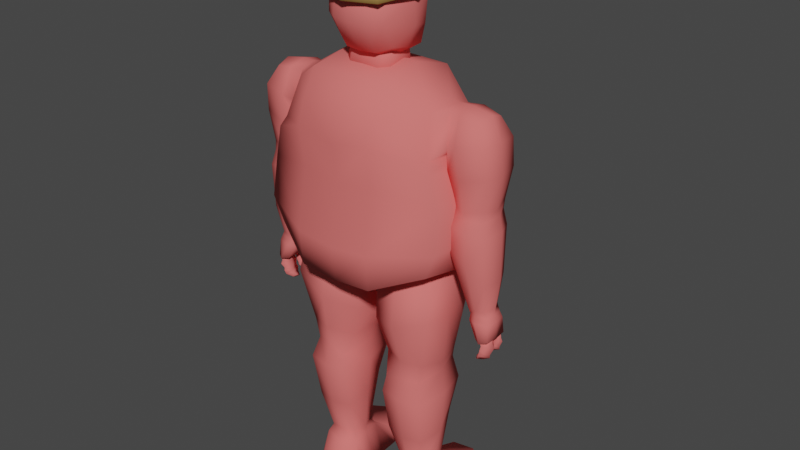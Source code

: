 # Source: Empress.blend  (saved by Blender 3.2.14; exported with 4.5.12 LTS)
import bpy
from mathutils import Matrix  # noqa: F401  (used for matrix-valued properties, if any)

bpy.ops.wm.read_factory_settings(use_empty=True)
scene = bpy.context.scene
scene.name = 'Scene'

# ---- collections
col_collection = bpy.data.collections.new('Collection'); scene.collection.children.link(col_collection)

# ---- materials (node trees are filled in below, after node groups)
mat_material_001 = bpy.data.materials.new('Material.001')
mat_material_001.use_transparent_shadow = False
mat_material_001.diffuse_color = (0.8, 0.1678, 0.1586, 1.0)
mat_material_002 = bpy.data.materials.new('Material.002')
mat_material_002.use_transparent_shadow = False
mat_material_003 = bpy.data.materials.new('Material.003')
mat_material_003.use_transparent_shadow = False
mat_material_003.diffuse_color = (0.3844, 0.2441, 0.07645, 1.0)
mat_material_004 = bpy.data.materials.new('Material.004')
mat_material_004.use_transparent_shadow = False
mat_material_004.diffuse_color = (0.4575, 0.3883, 0.3648, 1.0)

# ---- material node trees

# ---- world
world_world = bpy.data.worlds.new('World'); scene.world = world_world
world_world.use_nodes = True; world_world.node_tree.nodes.clear()
_N = world_world.node_tree.nodes; _L = world_world.node_tree.links
n0 = _N.new('ShaderNodeOutputWorld'); n0.name = 'World Output'; n0.location = (300, 300)
n1 = _N.new('ShaderNodeBackground'); n1.name = 'Background'; n1.location = (10, 300)
n1.inputs[0].default_value = (0.05088, 0.05088, 0.05088, 1.0)
_L.new(n1.outputs[0], n0.inputs[0])
n0.is_active_output = True
world_world.color = (0.05088, 0.05088, 0.05088)
world_world.use_sun_shadow = False
world_world.sun_shadow_jitter_overblur = 0.0

# ---- meshes
me_cube_001 = bpy.data.meshes.new('Cube.001')
me_cube_001.from_pydata([(-1.099, -0.5943, 3.646), (-0.9453, -0.3526, 5.502), (-1.099, 0.5602, 3.609), (-0.9453, 0.2927, 5.44), (-0.492, -0.5905, 5.783), (-0.5032, -0.8842, 3.398), (-0.5032, 0.8615, 3.32), (-0.492, 0.5307, 5.72), (0.0, 0.8615, 3.282), (0.0, 0.5307, 5.731), (0.0, -0.8842, 3.36), (0.0, -0.5905, 5.794), (-1.24, -0.6094, 3.973), (-1.107, 0.8316, 3.816), (-0.4891, 1.181, 3.832), (-0.5014, -0.9328, 3.856), (0.0, -0.9328, 3.807), (0.0, 1.181, 3.664), (-1.102, -0.5742, 4.902), (-1.102, 0.7397, 4.682), (-0.4967, 1.034, 4.866), (-0.4967, -0.8654, 5.157), (0.0, -0.8654, 5.052), (0.0, 1.034, 5.008), (-1.132, -0.00236, 3.541), (-0.9689, -0.00236, 5.58), (-0.4929, -0.00236, 3.238), (-0.4809, -0.00236, 5.882), (0.0, -0.00236, 5.894), (0.0, -0.00236, 3.185), (-1.212, 0.1854, 3.906), (-1.136, 0.08647, 4.767), (-0.4236, 0.8807, 4.765), (-0.4179, 1.0, 3.931), (0.0, 0.8807, 4.88), (0.0, 1.0, 3.795), (-1.157, 0.7857, 4.249), (-0.5618, 1.107, 4.348), (-0.4909, -0.8048, 4.654), (0.0, -0.8048, 4.577), (-1.23, -0.528, 4.484), (-1.233, 0.1359, 4.362), (-0.488, 0.9404, 4.346), (-0.9023, 0.7639, 4.329), (-0.7619, 0.7745, 4.47), (-0.8628, 1.177, 4.329), (-0.7299, 1.13, 4.47), (-0.7619, 0.7745, 4.188), (-0.6214, 0.7851, 4.329), (-0.7299, 1.13, 4.188), (-0.597, 1.084, 4.329), (-0.6024, 1.348, 4.416), (-0.6262, 1.466, 4.329), (-0.6024, 1.348, 4.242), (-0.5786, 1.229, 4.329), (-0.5154, 1.471, 4.362), (-0.5244, 1.516, 4.329), (-0.5154, 1.471, 4.296), (-0.5065, 1.427, 4.329), (-0.7319, 0.7839, 4.86), (-0.5327, 0.7839, 4.86), (-0.6821, 1.193, 4.81), (-0.4913, 1.136, 4.819), (-0.7319, 0.7839, 4.661), (-0.5327, 0.7839, 4.661), (-0.6905, 1.136, 4.619), (-0.4997, 1.08, 4.628), (-0.4281, 1.343, 4.679), (-0.5, 1.464, 4.628), (-0.5509, 1.343, 4.556), (-0.479, 1.223, 4.607), (-0.3986, 1.46, 4.573), (-0.4255, 1.505, 4.554), (-0.4446, 1.46, 4.527), (-0.4177, 1.415, 4.546), (-0.7391, 0.7839, 3.778), (-0.7391, 0.7839, 3.978), (-0.6893, 1.193, 3.828), (-0.6976, 1.136, 4.019), (-0.5399, 0.7839, 3.778), (-0.5399, 0.7839, 3.978), (-0.4984, 1.136, 3.82), (-0.5068, 1.08, 4.011), (-0.5581, 1.343, 4.082), (-0.5071, 1.464, 4.01), (-0.4352, 1.343, 3.959), (-0.4861, 1.223, 4.031), (-0.4517, 1.46, 4.112), (-0.4327, 1.505, 4.085), (-0.4057, 1.46, 4.066), (-0.4248, 1.415, 4.093), (-0.3762, 0.4215, 4.233), (-0.3318, 0.4593, 3.97), (0.0, 0.4215, 4.228), (0.0, 0.4593, 3.883), (-0.3354, 0.3836, 4.499), (0.0, 0.3836, 4.572), (-0.3827, -0.2733, 6.083), (-0.3585, -0.2831, 6.729), (-0.3417, 0.2437, 6.005), (-0.3779, 0.1556, 6.733), (0.0, 0.4457, 6.178), (0.0, -0.5912, 6.378), (-0.3784, 0.2691, 6.23), (-0.385, -0.4477, 6.384), (0.0, 0.4101, 5.926), (0.0, 0.2927, 6.829), (0.0, -0.3971, 6.004), (0.0, -0.3838, 6.825), (-0.1569, 0.3829, 5.932), (-0.2119, 0.4163, 6.175), (-0.2211, -0.5582, 6.375), (-0.1799, -0.3633, 6.825), (-0.2291, 0.2726, 6.829), (-0.1978, -0.3758, 6.01), (-0.3926, -0.04421, 6.035), (-0.3739, -0.04421, 6.799), (-0.4958, -0.04727, 6.289), (0.0, -0.04432, 6.893), (0.0, -0.04432, 5.883), (-0.1957, -0.04421, 5.889), (-0.1281, -0.04421, 6.893), (-0.2778, 0.1103, 6.125), (-0.3191, 0.1067, 5.684), (-0.2778, -0.1586, 6.16), (-0.3191, -0.2667, 5.732), (0.0, -0.2274, 6.169), (0.0, -0.3623, 5.744), (0.0, 0.1791, 6.117), (0.0, 0.2023, 5.672), (-0.1895, -0.2274, 6.169), (-0.1964, 0.2023, 5.672), (-0.1964, -0.3623, 5.744), (-0.1895, 0.1791, 6.117), (-0.3957, -0.4256, 6.589), (0.0, -0.5516, 6.657), (-0.4096, 0.2779, 6.588), (0.0, 0.439, 6.61), (-0.2452, 0.41, 6.609), (-0.2189, -0.521, 6.655), (-0.477, -0.0423, 6.607), (-1.586, -0.2037, 4.471), (-1.49, -0.1796, 5.452), (-1.584, 0.1979, 4.508), (-1.49, 0.1796, 5.452), (-1.173, -0.2037, 4.477), (-1.088, -0.1796, 5.498), (-1.171, 0.1979, 4.515), (-1.088, 0.1796, 5.498), (-1.599, -0.2815, 5.227), (-1.6, 0.2729, 5.218), (-1.13, 0.2729, 5.117), (-1.13, -0.2815, 5.117), (-1.35, 0.2636, 4.447), (-1.238, 0.2255, 5.503), (-1.352, -0.2694, 4.409), (-1.238, -0.2255, 5.503), (-1.268, -0.3535, 5.178), (-1.268, 0.3448, 5.169), (-1.618, -4.007e-05, 4.429), (-1.508, 1.378e-07, 5.512), (-1.145, -4.006e-05, 4.433), (-1.067, 1.462e-07, 5.557), (-1.109, 0.03806, 5.032), (-1.632, 1.453e-07, 5.229), (-1.235, 1.49e-07, 5.561), (-1.489, 0.1726, 3.178), (-1.586, -0.1411, 3.179), (-1.585, -0.2138, 4.344), (-1.562, 0.1656, 3.178), (-1.523, 0.2636, 4.341), (-1.396, -0.1608, 3.177), (-1.211, -0.2655, 4.328), (-1.418, 0.1507, 3.177), (-1.206, 0.2124, 4.327), (-1.635, -0.214, 3.558), (-1.592, 0.2213, 3.557), (-1.186, 0.2416, 3.983), (-1.183, -0.3036, 3.984), (-1.628, 0.03661, 3.179), (-1.618, 0.06275, 4.345), (-1.365, -0.03622, 3.177), (-1.159, -0.07443, 4.325), (-1.134, -0.08226, 3.983), (-1.679, 0.03569, 3.558), (-1.62, -0.261, 4.155), (-1.572, 0.2729, 4.154), (-1.201, 0.2518, 4.233), (-1.196, -0.3208, 4.233), (-1.147, -0.07445, 4.232), (-1.66, 0.05514, 4.155), (-1.018, -0.4446, 2.939), (-0.9368, -0.3741, 3.454), (-1.018, 0.2949, 2.939), (-0.9368, 0.247, 3.454), (-0.1418, -0.3299, 2.65), (-0.1217, -0.2778, 3.423), (-0.1418, 0.4494, 2.65), (-0.1217, 0.3768, 3.423), (-0.5523, 0.5393, 2.745), (-0.5523, 0.4523, 3.513), (-0.5523, -0.5345, 2.745), (-0.5523, -0.4497, 3.513), (-0.8686, -0.3464, 2.244), (-0.9005, 0.2513, 2.244), (-0.2694, -0.2573, 2.206), (-0.2694, 0.3482, 2.206), (-0.6069, 0.4495, 2.1), (-0.6069, -0.4163, 2.235), (-1.669, -0.1646, 2.818), (-1.661, -0.1391, 3.033), (-1.669, 0.1646, 2.818), (-1.661, 0.1391, 3.033), (-1.506, -0.1646, 2.815), (-1.395, -0.1391, 3.016), (-1.506, 0.1646, 2.815), (-1.354, 0.1391, 3.014), (-1.63, -0.1213, 3.115), (-1.63, 0.1213, 3.115), (-1.396, -0.1213, 3.101), (-1.355, 0.1213, 3.099), (-1.59, 0.2189, 2.803), (-1.498, 0.1849, 3.023), (-1.59, -0.2189, 2.803), (-1.498, -0.1849, 3.023), (-1.493, 0.1613, 3.107), (-1.493, -0.1613, 3.107), (-1.683, -1.527e-07, 2.819), (-1.675, -1.565e-07, 3.033), (-1.502, -1.565e-07, 2.815), (-1.355, -1.565e-07, 3.014), (-1.642, -1.565e-07, 3.115), (-1.359, -1.565e-07, 3.099), (-1.596, -1.565e-07, 2.803), (-0.7403, -0.2097, 0.5458), (-0.8148, -0.3367, 1.98), (-0.7867, 0.1539, 0.5458), (-0.8184, 0.3361, 2.042), (-0.4072, -0.1617, 0.5458), (-0.3546, -0.3938, 1.922), (-0.4499, 0.2033, 0.5458), (-0.351, 0.3986, 1.984), (-0.8869, -0.4169, 1.701), (-0.8899, 0.3736, 1.748), (-0.3121, 0.4128, 1.749), (-0.3151, -0.4225, 1.702), (-0.8863, 0.211, 1.343), (-0.3243, 0.2502, 1.377), (-0.3268, -0.3229, 1.112), (-0.8491, -0.3173, 1.08), (-0.8125, -0.01895, 0.5458), (-0.9102, 0.00239, 2.042), (-0.3795, 0.02373, 0.5458), (-0.2592, 0.00239, 1.984), (-0.2353, -0.01897, 1.725), (-0.9668, -0.01897, 1.725), (-0.9488, -0.05046, 1.181), (-0.2618, -0.05046, 1.215), (-0.6183, 0.21, 0.5458), (-0.5998, 0.4221, 1.952), (-0.5737, -0.2052, 0.5458), (-0.596, -0.3938, 1.983), (-0.596, -0.474, 1.702), (-0.596, 0.4595, 1.666), (-0.596, 0.2734, 1.285), (-0.596, -0.3743, 1.08), (-0.92, -0.2526, -0.009143), (-0.7987, -0.2556, 0.438), (-0.9989, 0.1895, -0.009143), (-0.8623, 0.2067, 0.438), (-0.2188, -0.1823, -0.009143), (-0.3554, -0.1996, 0.438), (-0.3027, 0.2775, -0.009143), (-0.419, 0.2628, 0.438), (-0.9709, 0.8088, 0.1687), (-1.025, 0.8307, -0.009143), (-0.4084, 0.9383, -0.009143), (-0.4544, 0.9038, 0.1687), (-0.3653, 0.5386, 0.2411), (-0.9742, 0.3791, 0.2411), (-1.024, 0.3713, -0.009143), (-0.3153, 0.5435, -0.009143), (-0.8536, -0.3658, -0.009143), (-0.806, -0.3425, 0.1741), (-0.2406, -0.3067, -0.009143), (-0.2928, -0.2961, 0.1741), (-0.642, 0.2445, -0.009143), (-0.642, 0.2445, 0.438), (-0.5646, -0.3183, -0.009143), (-0.5646, -0.3183, 0.438), (-0.7446, 0.9913, -0.009143), (-0.7399, 0.9569, 0.1687), (-0.6724, 0.4658, -0.009143), (-0.6726, 0.4676, 0.2411), (-0.5446, -0.4638, -0.009143), (-0.5474, -0.4432, 0.1741), (-0.9818, -0.03155, -0.009143), (-0.8446, -0.02445, 0.438), (-0.2387, 0.04756, -0.009143), (-0.3732, 0.03158, 0.438), (-0.603, -0.03694, -0.009143), (-1.046, -0.07486, 2.939), (-0.9593, -0.06356, 3.454), (-0.1142, 0.05974, 2.65), (-0.09629, 0.0495, 3.423), (-0.5522, 0.001329, 3.513), (-0.9724, -0.05911, 2.213), (-0.2494, 0.04548, 2.206), (-1.052, -0.5076, 5.02), (-1.052, 0.5755, 4.948), (-0.4954, 0.847, 5.171), (-0.4954, -0.7775, 5.446), (0.0, -0.8146, 5.447), (0.0, 0.8781, 5.351), (-1.082, 0.05465, 4.957), (-1.639, 0.2492, 4.89), (-1.107, 0.2492, 4.826), (-1.108, -0.2426, 4.812), (-1.64, -0.2426, 4.876), (-1.323, 0.318, 4.813), (-1.324, -0.3114, 4.799), (-1.673, -1.996e-05, 4.857), (-1.077, -1.996e-05, 4.789), (-1.6, 0.07113, 2.741), (-1.595, 0.0661, 2.824), (-1.66, 0.1334, 2.743), (-1.655, 0.1281, 2.831), (-1.553, 0.1329, 2.746), (-1.536, 0.1281, 2.825), (-1.6, 0.1952, 2.747), (-1.595, 0.1901, 2.831), (-1.6, 0.06313, 2.7), (-1.678, 0.1359, 2.703), (-1.556, 0.1347, 2.715), (-1.599, 0.208, 2.708), (-1.577, 0.08018, 2.628), (-1.638, 0.1412, 2.611), (-1.535, 0.1386, 2.649), (-1.576, 0.1994, 2.635), (-1.567, 0.07357, 2.598), (-1.639, 0.1435, 2.573), (-1.533, 0.1402, 2.622), (-1.566, 0.2096, 2.605), (-1.524, 0.1025, 2.562), (-1.551, 0.146, 2.526), (-1.514, 0.1421, 2.589), (-1.524, 0.1847, 2.567), (-1.487, 0.1215, 2.538), (-1.498, 0.1462, 2.52), (-1.486, 0.1436, 2.563), (-1.487, 0.1685, 2.541), (-1.604, -0.186, 2.76), (-1.597, -0.2065, 2.826), (-1.665, -0.03938, 2.735), (-1.66, -0.03869, 2.828), (-1.543, -0.08113, 2.738), (-1.535, -0.08021, 2.822), (-1.602, 0.04512, 2.735), (-1.597, 0.0461, 2.824), (-1.603, -0.2128, 2.719), (-1.685, -0.03986, 2.693), (-1.546, -0.08149, 2.705), (-1.602, 0.06587, 2.692), (-1.575, -0.181, 2.655), (-1.643, -0.05728, 2.596), (-1.524, -0.08224, 2.636), (-1.578, 0.03897, 2.616), (-1.565, -0.1949, 2.624), (-1.644, -0.05772, 2.556), (-1.522, -0.08256, 2.607), (-1.567, 0.05567, 2.584), (-1.548, -0.1827, 2.572), (-1.551, -0.06985, 2.506), (-1.507, -0.08292, 2.573), (-1.522, 0.0121, 2.546), (-1.495, -0.1182, 2.525), (-1.495, -0.06571, 2.5), (-1.47, -0.06527, 2.538), (-1.468, -0.0177, 2.515), (-1.477, 0.1776, 2.945), (-1.387, 0.1719, 3.004), (-1.447, 0.1064, 2.905), (-1.368, 0.09275, 2.927), (-1.447, 0.2147, 2.878), (-1.367, 0.2235, 2.911), (-1.429, 0.1469, 2.846), (-1.358, 0.1448, 2.863), (-1.446, 0.2379, 2.851), (-1.351, 0.2529, 2.888), (-1.418, 0.1673, 2.827), (-1.344, 0.1583, 2.834), (-1.429, 0.2307, 2.788), (-1.37, 0.2484, 2.782), (-1.413, 0.1834, 2.79), (-1.368, 0.1826, 2.778), (-1.422, 0.2223, 2.738), (-1.391, 0.229, 2.732), (-1.414, 0.1908, 2.749), (-1.387, 0.1948, 2.732), (-1.361, 0.2603, 4.334), (-1.492, -0.1648, 3.178), (-1.401, -0.2614, 4.336), (-1.411, -0.2811, 3.771), (-1.387, 0.2544, 3.77), (-1.41, -0.3173, 4.194), (-1.384, 0.2871, 4.193), (-0.3762, -0.5101, 6.601), (-0.3762, -0.5254, 6.789), (-0.3762, 0.3503, 6.671), (-0.3762, 0.335, 6.858), (0.0, -0.07991, 6.636), (-0.4224, -0.08817, 6.736), (-0.5236, -0.09521, 6.823), (-0.5236, -0.07991, 6.636), (0.0, 0.4638, 6.68), (0.0, 0.4485, 6.867), (0.0, -0.6236, 6.592), (0.0, -0.6389, 6.779), (-0.4224, -0.09521, 6.823), (-0.3143, 0.2204, 6.849), (0.0, 0.3036, 6.856), (0.0, -0.4941, 6.791), (-0.3143, -0.4108, 6.798), (-0.3143, 0.2274, 6.762), (0.0, 0.3107, 6.769), (0.0, -0.08817, 6.736), (0.0, -0.487, 6.704), (-0.3143, -0.4038, 6.711), (-0.0726, 0.3199, 7.183), (-0.1481, 0.4345, 7.162), (0.0, 0.471, 7.235), (0.0, 0.3262, 7.224), (-0.5897, -0.1197, 7.066), (-0.5196, 0.03554, 7.016), (-0.4577, -0.00609, 7.007), (-0.5196, -0.2582, 6.977), (-0.4577, -0.2166, 6.986), (-0.4885, -0.1197, 7.066), (-0.1175, -0.6731, 7.0), (-0.1121, -0.5463, 7.031), (0.0, -0.7054, 7.057), (0.0, -0.5764, 7.068), (-0.5621, -0.0792, 6.649), (-0.4011, -0.5493, 6.619), (-0.4011, -0.566, 6.78), (-0.5621, -0.09592, 6.81), (-0.4011, 0.3742, 6.84), (-0.4011, 0.3909, 6.679), (0.0, 0.5149, 6.687), (0.0, -0.6901, 6.772), (0.0, 0.4982, 6.848), (0.0, -0.6733, 6.611)], [], [(309, 3, 7, 310), (311, 4, 1, 308), (28, 27, 4, 11), (27, 25, 1, 4), (26, 29, 10, 5), (24, 26, 5, 0), (310, 7, 9, 313), (312, 11, 4, 311), (10, 16, 15, 5), (6, 14, 17, 8), (5, 15, 12, 0), (2, 13, 14, 6), (24, 30, 13, 2), (39, 22, 21, 38), (37, 20, 32, 42), (38, 21, 18, 40), (36, 19, 20, 37), (41, 31, 19, 36), (40, 18, 31, 41), (0, 12, 30, 24), (2, 6, 26, 24), (6, 8, 29, 26), (7, 3, 25, 27), (9, 7, 27, 28), (32, 34, 96, 95), (17, 14, 33, 35), (20, 23, 34, 32), (33, 42, 91, 92), (12, 40, 41, 30), (30, 41, 36, 13), (13, 36, 37, 14), (15, 38, 40, 12), (14, 37, 42, 33), (16, 39, 38, 15), (43, 44, 46, 45), (46, 50, 54, 51), (49, 50, 48, 47), (47, 48, 44, 43), (45, 49, 47, 43), (50, 46, 44, 48), (51, 54, 58, 55), (45, 46, 51, 52), (50, 49, 53, 54), (49, 45, 52, 53), (56, 55, 58, 57), (52, 51, 55, 56), (54, 53, 57, 58), (53, 52, 56, 57), (59, 60, 62, 61), (62, 66, 70, 67), (65, 66, 64, 63), (63, 64, 60, 59), (61, 65, 63, 59), (66, 62, 60, 64), (67, 70, 74, 71), (61, 62, 67, 68), (66, 65, 69, 70), (65, 61, 68, 69), (72, 71, 74, 73), (68, 67, 71, 72), (70, 69, 73, 74), (69, 68, 72, 73), (75, 76, 78, 77), (78, 82, 86, 83), (81, 82, 80, 79), (79, 80, 76, 75), (77, 81, 79, 75), (82, 78, 76, 80), (83, 86, 90, 87), (77, 78, 83, 84), (82, 81, 85, 86), (81, 77, 84, 85), (88, 87, 90, 89), (84, 83, 87, 88), (86, 85, 89, 90), (85, 84, 88, 89), (91, 95, 96, 93), (92, 91, 93, 94), (42, 32, 95, 91), (35, 33, 92, 94), (140, 116, 100, 136), (109, 110, 101, 105), (136, 100, 113, 138), (139, 112, 98, 134), (115, 120, 114, 97), (121, 116, 98, 112), (114, 111, 104, 97), (120, 119, 107, 114), (115, 117, 103, 99), (138, 113, 106, 137), (107, 102, 111, 114), (118, 121, 112, 108), (135, 108, 112, 139), (99, 103, 110, 109), (106, 113, 121, 118), (97, 104, 117, 115), (109, 105, 119, 120), (113, 100, 116, 121), (99, 109, 120, 115), (134, 98, 116, 140), (132, 130, 124, 125), (125, 124, 122, 123), (133, 122, 124, 130), (131, 129, 127, 132), (131, 133, 128, 129), (123, 122, 133, 131), (123, 131, 132, 125), (128, 133, 130, 126), (127, 126, 130, 132), (104, 134, 140, 117), (102, 135, 139, 111), (110, 138, 137, 101), (111, 139, 134, 104), (103, 136, 138, 110), (117, 140, 136, 103), (164, 160, 144, 150), (158, 154, 148, 151), (157, 156, 142, 149), (155, 401, 172, 145), (165, 160, 142, 156), (320, 157, 149, 318), (322, 163, 152, 317), (319, 158, 151, 316), (321, 164, 150, 315), (315, 150, 158, 319), (317, 152, 157, 320), (162, 165, 156, 146), (152, 146, 156, 157), (150, 144, 154, 158), (178, 188, 404, 402), (148, 154, 165, 162), (318, 149, 164, 321), (316, 151, 163, 322), (154, 144, 160, 165), (176, 186, 405, 403), (149, 142, 160, 164), (190, 180, 170, 186), (405, 399, 174, 187), (189, 182, 172, 188), (404, 401, 168, 185), (141, 168, 401, 155), (400, 402, 175, 167), (181, 183, 178, 171), (166, 403, 177, 173), (179, 184, 176, 169), (167, 175, 184, 179), (173, 177, 183, 181), (159, 180, 168, 141), (187, 174, 182, 189), (185, 168, 180, 190), (175, 185, 190, 184), (177, 187, 189, 183), (402, 404, 185, 175), (183, 189, 188, 178), (403, 405, 187, 177), (184, 190, 186, 176), (301, 302, 194, 193), (199, 200, 198, 197), (303, 304, 196, 195), (201, 202, 192, 191), (303, 195, 205, 307), (305, 302, 192, 202), (304, 305, 202, 196), (301, 193, 204, 306), (195, 196, 202, 201), (193, 194, 200, 199), (201, 191, 203, 208), (199, 197, 206, 207), (195, 201, 208, 205), (193, 199, 207, 204), (227, 228, 212, 211), (221, 222, 216, 215), (229, 230, 214, 213), (223, 224, 210, 209), (233, 229, 213, 223), (222, 212, 218, 225), (230, 216, 220, 232), (228, 210, 217, 231), (224, 214, 219, 226), (210, 224, 226, 217), (216, 222, 225, 220), (227, 233, 223, 209), (213, 214, 224, 223), (211, 212, 222, 221), (211, 221, 233, 227), (212, 228, 231, 218), (214, 230, 232, 219), (169, 218, 231, 179), (221, 215, 229, 233), (215, 216, 230, 229), (209, 210, 228, 227), (255, 251, 237, 243), (263, 259, 241, 244), (254, 253, 239, 245), (262, 261, 235, 242), (260, 289, 271, 238), (265, 262, 242, 249), (257, 254, 245, 248), (264, 263, 244, 247), (256, 255, 243, 246), (250, 256, 246, 236), (258, 264, 247, 240), (252, 257, 248, 238), (260, 265, 249, 234), (240, 247, 257, 252), (234, 249, 256, 250), (249, 242, 255, 256), (247, 244, 254, 257), (289, 260, 234, 267), (244, 241, 253, 254), (242, 235, 251, 255), (250, 297, 267, 234), (238, 248, 265, 260), (236, 246, 264, 258), (246, 243, 263, 264), (248, 245, 262, 265), (236, 269, 297, 250), (245, 239, 261, 262), (243, 237, 259, 263), (296, 297, 269, 268), (293, 278, 277, 291), (298, 299, 271, 270), (267, 266, 282, 283), (300, 298, 270, 288), (258, 287, 269, 236), (290, 291, 277, 276), (280, 279, 274, 275), (278, 281, 276, 277), (292, 280, 275, 290), (286, 268, 280, 292), (273, 272, 281, 278), (268, 269, 279, 280), (287, 273, 278, 293), (294, 295, 283, 282), (288, 270, 284, 294), (289, 267, 283, 295), (270, 271, 285, 284), (271, 289, 295, 285), (266, 288, 294, 282), (284, 285, 295, 294), (269, 287, 293, 279), (272, 286, 292, 281), (281, 292, 290, 276), (275, 274, 291, 290), (240, 273, 287, 258), (296, 300, 288, 266), (279, 293, 291, 274), (268, 286, 300, 296), (252, 299, 273, 240), (238, 271, 299, 252), (286, 272, 298, 300), (272, 273, 299, 298), (266, 267, 297, 296), (191, 301, 306, 203), (198, 200, 305, 304), (200, 194, 302, 305), (197, 303, 307, 206), (197, 198, 304, 303), (191, 192, 302, 301), (207, 259, 237, 204), (251, 306, 204, 237), (306, 251, 235, 203), (203, 235, 261, 208), (208, 261, 239, 205), (253, 307, 205, 239), (307, 253, 241, 206), (206, 241, 259, 207), (18, 308, 314, 31), (22, 312, 311, 21), (20, 310, 313, 23), (21, 311, 308, 18), (19, 309, 310, 20), (31, 314, 309, 19), (147, 316, 322, 161), (141, 318, 321, 159), (145, 317, 320, 155), (143, 315, 319, 153), (159, 321, 315, 143), (153, 319, 316, 147), (161, 322, 317, 145), (155, 320, 318, 141), (323, 324, 326, 325), (325, 326, 330, 329), (329, 330, 328, 327), (327, 328, 324, 323), (323, 325, 332, 331), (330, 326, 324, 328), (332, 334, 338, 336), (329, 327, 333, 334), (327, 323, 331, 333), (325, 329, 334, 332), (338, 337, 341, 342), (334, 333, 337, 338), (331, 332, 336, 335), (333, 331, 335, 337), (342, 341, 345, 346), (335, 336, 340, 339), (337, 335, 339, 341), (336, 338, 342, 340), (345, 343, 347, 349), (339, 340, 344, 343), (341, 339, 343, 345), (340, 342, 346, 344), (348, 350, 349, 347), (344, 346, 350, 348), (346, 345, 349, 350), (343, 344, 348, 347), (351, 352, 354, 353), (353, 354, 358, 357), (357, 358, 356, 355), (355, 356, 352, 351), (351, 353, 360, 359), (358, 354, 352, 356), (360, 362, 366, 364), (357, 355, 361, 362), (355, 351, 359, 361), (353, 357, 362, 360), (366, 365, 369, 370), (362, 361, 365, 366), (359, 360, 364, 363), (361, 359, 363, 365), (370, 369, 373, 374), (363, 364, 368, 367), (365, 363, 367, 369), (364, 366, 370, 368), (373, 371, 375, 377), (367, 368, 372, 371), (369, 367, 371, 373), (368, 370, 374, 372), (376, 378, 377, 375), (372, 374, 378, 376), (374, 373, 377, 378), (371, 372, 376, 375), (380, 379, 381, 382), (380, 382, 386, 384), (386, 385, 389, 390), (382, 381, 385, 386), (379, 380, 384, 383), (381, 379, 383, 385), (390, 389, 393, 394), (383, 384, 388, 387), (385, 383, 387, 389), (384, 386, 390, 388), (393, 391, 395, 397), (387, 388, 392, 391), (389, 387, 391, 393), (388, 390, 394, 392), (396, 398, 397, 395), (392, 394, 398, 396), (394, 393, 397, 398), (391, 392, 396, 395), (169, 176, 403, 166), (171, 178, 402, 400), (143, 170, 180, 159), (188, 172, 401, 404), (186, 170, 399, 405), (153, 399, 170, 143), (147, 174, 399, 153), (161, 182, 174, 147), (145, 172, 182, 161), (179, 231, 217, 167), (167, 217, 226, 400), (400, 226, 219, 171), (166, 225, 218, 169), (173, 220, 225, 166), (181, 232, 220, 173), (171, 219, 232, 181), (151, 148, 3, 309), (25, 3, 148, 162), (1, 25, 162, 146), (308, 1, 146, 152), (163, 314, 308, 152), (151, 309, 314, 163), (409, 415, 450, 446), (408, 414, 410, 413), (408, 413, 442, 447), (419, 409, 433, 434), (418, 419, 434, 437), (413, 410, 416, 406), (407, 412, 445, 444), (414, 408, 447, 448), (422, 421, 426, 427), (420, 419, 423, 424), (415, 409, 429, 430), (422, 407, 438, 439), (425, 411, 427, 426), (424, 423, 411, 425), (418, 422, 427, 411), (419, 418, 411, 423), (430, 429, 428, 431), (419, 420, 431, 428), (409, 419, 428, 429), (432, 435, 436, 437), (433, 432, 437, 434), (409, 412, 432, 433), (422, 418, 437, 436), (412, 407, 435, 432), (407, 422, 436, 435), (438, 440, 441, 439), (407, 417, 440, 438), (421, 422, 439, 441), (442, 445, 446, 447), (451, 449, 444, 443), (443, 444, 445, 442), (447, 446, 450, 448), (412, 409, 446, 445), (406, 416, 451, 443), (417, 407, 444, 449), (413, 406, 443, 442)])
me_cube_001.polygons.foreach_set('use_smooth', [True] * 409)
me_cube_001.polygons.foreach_set('material_index', [0, 0, 0, 0, 0, 0, 0, 0, 0, 0, 0, 0, 0, 0, 0, 0, 0, 0, 0, 0, 0, 0, 0, 0, 0, 0, 0, 0, 0, 0, 0, 0, 0, 0, 3, 3, 3, 3, 3, 3, 3, 3, 3, 3, 3, 3, 3, 3, 3, 3, 3, 3, 3, 3, 3, 3, 3, 3, 3, 3, 3, 3, 3, 3, 3, 3, 3, 3, 3, 3, 3, 3, 3, 3, 3, 3, 0, 0, 0, 0, 0, 0, 0, 0, 0, 0, 0, 0, 0, 0, 0, 0, 0, 0, 0, 0, 0, 0, 0, 0, 0, 0, 0, 0, 0, 0, 0, 0, 0, 0, 0, 0, 0, 0, 0, 0, 0, 0, 0, 0, 0, 0, 0, 0, 0, 0, 0, 0, 0, 0, 0, 0, 0, 0, 0, 0, 0, 0, 0, 0, 0, 0, 0, 0, 0, 0, 0, 0, 0, 0, 0, 0, 0, 0, 0, 0, 0, 0, 0, 0, 0, 0, 0, 0, 0, 0, 0, 0, 0, 0, 0, 0, 0, 0, 0, 0, 0, 0, 0, 0, 0, 0, 0, 0, 0, 0, 0, 0, 0, 0, 0, 0, 0, 0, 0, 0, 0, 0, 0, 0, 0, 0, 0, 0, 0, 0, 0, 0, 0, 0, 0, 0, 0, 0, 0, 0, 0, 0, 0, 0, 0, 0, 0, 0, 0, 0, 0, 0, 0, 0, 0, 0, 0, 0, 0, 0, 0, 0, 0, 0, 0, 0, 0, 0, 0, 0, 0, 0, 0, 0, 0, 0, 0, 0, 0, 0, 0, 0, 0, 0, 0, 0, 0, 0, 0, 0, 0, 0, 0, 0, 0, 0, 0, 0, 0, 0, 0, 0, 0, 0, 0, 0, 0, 0, 0, 0, 0, 0, 0, 0, 0, 0, 0, 0, 0, 0, 0, 0, 0, 0, 0, 0, 0, 0, 0, 0, 0, 0, 0, 0, 0, 0, 0, 0, 0, 0, 0, 0, 0, 0, 0, 0, 0, 0, 0, 0, 0, 0, 0, 0, 0, 0, 0, 0, 0, 0, 0, 0, 0, 0, 0, 0, 0, 0, 0, 0, 0, 0, 0, 0, 0, 0, 0, 0, 0, 0, 0, 0, 0, 0, 0, 0, 0, 0, 0, 0, 0, 0, 0, 0, 0, 0, 0, 2, 2, 2, 3, 3, 2, 2, 2, 2, 2, 3, 3, 2, 2, 2, 2, 3, 3, 3, 3, 3, 3, 3, 3, 3, 3, 3, 3, 2, 2, 2, 2, 2, 2, 2, 2])
_uv = me_cube_001.uv_layers.new(name='UVMap')
_uv.uv.foreach_set('vector', [0.5727, 0.25, 0.625, 0.25, 0.625, 0.3125, 0.5727, 0.3125, 0.5727, 0.9375, 0.625, 0.9375, 0.625, 1.0, 0.5727, 1.0, 0.75, 0.625, 0.8125, 0.625, 0.8125, 0.75, 0.75, 0.75, 0.8125, 0.625, 0.875, 0.625, 0.875, 0.75, 0.8125, 0.75, 0.1875, 0.625, 0.25, 0.625, 0.25, 0.75, 0.1875, 0.75, 0.125, 0.625, 0.1875, 0.625, 0.1875, 0.75, 0.125, 0.75, 0.5727, 0.3125, 0.625, 0.3125, 0.625, 0.375, 0.5727, 0.375, 0.5727, 0.875, 0.625, 0.875, 0.625, 0.9375, 0.5727, 0.9375, 0.375, 0.875, 0.4624, 0.875, 0.4624, 0.9375, 0.375, 0.9375, 0.375, 0.3125, 0.4624, 0.3125, 0.4624, 0.375, 0.375, 0.375, 0.375, 0.9375, 0.4624, 0.9375, 0.4624, 1.0, 0.375, 1.0, 0.375, 0.25, 0.4624, 0.25, 0.4624, 0.3125, 0.375, 0.3125, 0.375, 0.125, 0.4624, 0.125, 0.4624, 0.25, 0.375, 0.25, 0.503, 0.875, 0.5437, 0.875, 0.5437, 0.9375, 0.503, 0.9375, 0.503, 0.3125, 0.5437, 0.3125, 0.5437, 0.3125, 0.503, 0.3125, 0.503, 0.9375, 0.5437, 0.9375, 0.5437, 1.0, 0.503, 1.0, 0.503, 0.25, 0.5437, 0.25, 0.5437, 0.3125, 0.503, 0.3125, 0.503, 0.125, 0.5437, 0.125, 0.5437, 0.25, 0.503, 0.25, 0.503, 0.0, 0.5437, 0.0, 0.5437, 0.125, 0.503, 0.125, 0.375, 0.0, 0.4624, 0.0, 0.4624, 0.125, 0.375, 0.125, 0.125, 0.5, 0.1875, 0.5, 0.1875, 0.625, 0.125, 0.625, 0.1875, 0.5, 0.25, 0.5, 0.25, 0.625, 0.1875, 0.625, 0.8125, 0.5, 0.875, 0.5, 0.875, 0.625, 0.8125, 0.625, 0.75, 0.5, 0.8125, 0.5, 0.8125, 0.625, 0.75, 0.625, 0.5437, 0.3125, 0.5437, 0.375, 0.5437, 0.375, 0.5437, 0.3125, 0.4624, 0.375, 0.4624, 0.3125, 0.4624, 0.3125, 0.4624, 0.375, 0.5437, 0.3125, 0.5437, 0.375, 0.5437, 0.375, 0.5437, 0.3125, 0.4624, 0.3125, 0.503, 0.3125, 0.503, 0.3125, 0.4624, 0.3125, 0.4624, 0.0, 0.503, 0.0, 0.503, 0.125, 0.4624, 0.125, 0.4624, 0.125, 0.503, 0.125, 0.503, 0.25, 0.4624, 0.25, 0.4624, 0.25, 0.503, 0.25, 0.503, 0.3125, 0.4624, 0.3125, 0.4624, 0.9375, 0.503, 0.9375, 0.503, 1.0, 0.4624, 1.0, 0.4624, 0.3125, 0.503, 0.3125, 0.503, 0.3125, 0.4624, 0.3125, 0.4624, 0.875, 0.503, 0.875, 0.503, 0.9375, 0.4624, 0.9375, 0.375, 0.0, 0.625, 0.0, 0.625, 0.25, 0.375, 0.25, 0.875, 0.5, 0.625, 0.5, 0.625, 0.5, 0.875, 0.5, 0.375, 0.5, 0.625, 0.5, 0.625, 0.75, 0.375, 0.75, 0.375, 0.75, 0.625, 0.75, 0.625, 1.0, 0.375, 1.0, 0.125, 0.5, 0.375, 0.5, 0.375, 0.75, 0.125, 0.75, 0.625, 0.5, 0.875, 0.5, 0.875, 0.75, 0.625, 0.75, 0.875, 0.5, 0.625, 0.5, 0.625, 0.5, 0.875, 0.5, 0.375, 0.25, 0.625, 0.25, 0.625, 0.25, 0.375, 0.25, 0.625, 0.5, 0.375, 0.5, 0.375, 0.5, 0.625, 0.5, 0.375, 0.5, 0.125, 0.5, 0.125, 0.5, 0.375, 0.5, 0.375, 0.25, 0.625, 0.25, 0.625, 0.5, 0.375, 0.5, 0.375, 0.25, 0.625, 0.25, 0.625, 0.25, 0.375, 0.25, 0.625, 0.5, 0.375, 0.5, 0.375, 0.5, 0.625, 0.5, 0.375, 0.5, 0.125, 0.5, 0.125, 0.5, 0.375, 0.5, 0.375, 0.0, 0.625, 0.0, 0.625, 0.25, 0.375, 0.25, 0.875, 0.5, 0.625, 0.5, 0.625, 0.5, 0.875, 0.5, 0.375, 0.5, 0.625, 0.5, 0.625, 0.75, 0.375, 0.75, 0.375, 0.75, 0.625, 0.75, 0.625, 1.0, 0.375, 1.0, 0.125, 0.5, 0.375, 0.5, 0.375, 0.75, 0.125, 0.75, 0.625, 0.5, 0.875, 0.5, 0.875, 0.75, 0.625, 0.75, 0.875, 0.5, 0.625, 0.5, 0.625, 0.5, 0.875, 0.5, 0.375, 0.25, 0.625, 0.25, 0.625, 0.25, 0.375, 0.25, 0.625, 0.5, 0.375, 0.5, 0.375, 0.5, 0.625, 0.5, 0.375, 0.5, 0.125, 0.5, 0.125, 0.5, 0.375, 0.5, 0.375, 0.25, 0.625, 0.25, 0.625, 0.5, 0.375, 0.5, 0.375, 0.25, 0.625, 0.25, 0.625, 0.25, 0.375, 0.25, 0.625, 0.5, 0.375, 0.5, 0.375, 0.5, 0.625, 0.5, 0.375, 0.5, 0.125, 0.5, 0.125, 0.5, 0.375, 0.5, 0.375, 0.0, 0.625, 0.0, 0.625, 0.25, 0.375, 0.25, 0.875, 0.5, 0.625, 0.5, 0.625, 0.5, 0.875, 0.5, 0.375, 0.5, 0.625, 0.5, 0.625, 0.75, 0.375, 0.75, 0.375, 0.75, 0.625, 0.75, 0.625, 1.0, 0.375, 1.0, 0.125, 0.5, 0.375, 0.5, 0.375, 0.75, 0.125, 0.75, 0.625, 0.5, 0.875, 0.5, 0.875, 0.75, 0.625, 0.75, 0.875, 0.5, 0.625, 0.5, 0.625, 0.5, 0.875, 0.5, 0.375, 0.25, 0.625, 0.25, 0.625, 0.25, 0.375, 0.25, 0.625, 0.5, 0.375, 0.5, 0.375, 0.5, 0.625, 0.5, 0.375, 0.5, 0.125, 0.5, 0.125, 0.5, 0.375, 0.5, 0.375, 0.25, 0.625, 0.25, 0.625, 0.5, 0.375, 0.5, 0.375, 0.25, 0.625, 0.25, 0.625, 0.25, 0.375, 0.25, 0.625, 0.5, 0.375, 0.5, 0.375, 0.5, 0.625, 0.5, 0.375, 0.5, 0.125, 0.5, 0.125, 0.5, 0.375, 0.5, 0.503, 0.3125, 0.5437, 0.3125, 0.5437, 0.375, 0.503, 0.375, 0.4624, 0.3125, 0.503, 0.3125, 0.503, 0.375, 0.4624, 0.375, 0.503, 0.3125, 0.5437, 0.3125, 0.5437, 0.3125, 0.503, 0.3125, 0.4624, 0.375, 0.4624, 0.3125, 0.4624, 0.3125, 0.4624, 0.375, 0.5379, 0.125, 0.625, 0.125, 0.625, 0.25, 0.5379, 0.25, 0.375, 0.3125, 0.4509, 0.3125, 0.4509, 0.375, 0.375, 0.375, 0.5379, 0.25, 0.625, 0.25, 0.625, 0.3125, 0.5379, 0.3125, 0.5379, 0.9375, 0.625, 0.9375, 0.625, 1.0, 0.5379, 1.0, 0.125, 0.625, 0.1875, 0.625, 0.1875, 0.75, 0.125, 0.75, 0.8125, 0.625, 0.875, 0.625, 0.875, 0.75, 0.8125, 0.75, 0.375, 0.9375, 0.4509, 0.9375, 0.4509, 1.0, 0.375, 1.0, 0.1875, 0.625, 0.25, 0.625, 0.25, 0.75, 0.1875, 0.75, 0.375, 0.125, 0.4509, 0.125, 0.4509, 0.25, 0.375, 0.25, 0.5379, 0.3125, 0.625, 0.3125, 0.625, 0.375, 0.5379, 0.375, 0.375, 0.875, 0.4509, 0.875, 0.4509, 0.9375, 0.375, 0.9375, 0.75, 0.625, 0.8125, 0.625, 0.8125, 0.75, 0.75, 0.75, 0.5379, 0.875, 0.625, 0.875, 0.625, 0.9375, 0.5379, 0.9375, 0.375, 0.25, 0.4509, 0.25, 0.4509, 0.3125, 0.375, 0.3125, 0.75, 0.5, 0.8125, 0.5, 0.8125, 0.625, 0.75, 0.625, 0.375, 0.0, 0.4509, 0.0, 0.4509, 0.125, 0.375, 0.125, 0.1875, 0.5, 0.25, 0.5, 0.25, 0.625, 0.1875, 0.625, 0.8125, 0.5, 0.875, 0.5, 0.875, 0.625, 0.8125, 0.625, 0.125, 0.5, 0.1875, 0.5, 0.1875, 0.625, 0.125, 0.625, 0.5379, 0.0, 0.625, 0.0, 0.625, 0.125, 0.5379, 0.125, 0.375, 0.1875, 0.625, 0.1875, 0.625, 0.25, 0.375, 0.25, 0.125, 0.5, 0.375, 0.5, 0.375, 0.75, 0.125, 0.75, 0.8125, 0.5, 0.875, 0.5, 0.875, 0.75, 0.8125, 0.75, 0.4375, 0.75, 0.5, 0.75, 0.5, 1.0, 0.4375, 1.0, 0.375, 0.5625, 0.625, 0.5625, 0.625, 0.625, 0.375, 0.625, 0.375, 0.5, 0.625, 0.5, 0.625, 0.5625, 0.375, 0.5625, 0.375, 0.75, 0.4375, 0.75, 0.4375, 1.0, 0.375, 1.0, 0.75, 0.5, 0.8125, 0.5, 0.8125, 0.75, 0.75, 0.75, 0.375, 0.125, 0.625, 0.125, 0.625, 0.1875, 0.375, 0.1875, 0.4509, 0.0, 0.5379, 0.0, 0.5379, 0.125, 0.4509, 0.125, 0.4509, 0.875, 0.5379, 0.875, 0.5379, 0.9375, 0.4509, 0.9375, 0.4509, 0.3125, 0.5379, 0.3125, 0.5379, 0.375, 0.4509, 0.375, 0.4509, 0.9375, 0.5379, 0.9375, 0.5379, 1.0, 0.4509, 1.0, 0.4509, 0.25, 0.5379, 0.25, 0.5379, 0.3125, 0.4509, 0.3125, 0.4509, 0.125, 0.5379, 0.125, 0.5379, 0.25, 0.4509, 0.25, 0.5, 0.125, 0.625, 0.125, 0.625, 0.25, 0.5, 0.25, 0.5, 0.375, 0.625, 0.375, 0.625, 0.5, 0.5, 0.5, 0.5, 0.875, 0.625, 0.875, 0.625, 1.0, 0.5, 1.0, 0.375, 0.875, 0.625, 0.875, 0.625, 0.75, 0.375, 0.75, 0.75, 0.625, 0.875, 0.625, 0.875, 0.75, 0.75, 0.75, 0.4375, 0.875, 0.5, 0.875, 0.5, 1.0, 0.4375, 1.0, 0.4375, 0.625, 0.5, 0.625, 0.5, 0.75, 0.4375, 0.75, 0.4375, 0.375, 0.5, 0.375, 0.5, 0.5, 0.4375, 0.5, 0.4375, 0.125, 0.5, 0.125, 0.5, 0.25, 0.4375, 0.25, 0.4375, 0.25, 0.5, 0.25, 0.5, 0.375, 0.4375, 0.375, 0.4375, 0.75, 0.5, 0.75, 0.5, 0.875, 0.4375, 0.875, 0.625, 0.625, 0.75, 0.625, 0.75, 0.75, 0.625, 0.75, 0.5, 0.75, 0.625, 0.75, 0.625, 0.875, 0.5, 0.875, 0.5, 0.25, 0.625, 0.25, 0.625, 0.375, 0.5, 0.375, 0.5, 0.75, 0.5859, 0.75, 0.5859, 0.875, 0.5, 0.875, 0.625, 0.5, 0.75, 0.5, 0.75, 0.625, 0.625, 0.625, 0.4375, 0.0, 0.5, 0.0, 0.5, 0.125, 0.4375, 0.125, 0.4375, 0.5, 0.5, 0.5, 0.5, 0.625, 0.4375, 0.625, 0.75, 0.5, 0.875, 0.5, 0.875, 0.625, 0.75, 0.625, 0.5, 0.25, 0.5859, 0.25, 0.5859, 0.375, 0.5, 0.375, 0.5, 0.0, 0.625, 0.0, 0.625, 0.125, 0.5, 0.125, 0.5859, 0.125, 0.625, 0.125, 0.625, 0.25, 0.5859, 0.25, 0.5859, 0.375, 0.625, 0.375, 0.625, 0.5, 0.5859, 0.5, 0.5859, 0.625, 0.625, 0.625, 0.625, 0.75, 0.5859, 0.75, 0.5859, 0.875, 0.625, 0.875, 0.625, 1.0, 0.5859, 1.0, 0.375, 0.0, 0.625, 0.0, 0.625, 0.875, 0.375, 0.875, 0.375, 0.875, 0.5, 0.875, 0.5, 1.0, 0.375, 1.0, 0.375, 0.625, 0.5, 0.625, 0.5, 0.75, 0.375, 0.75, 0.375, 0.375, 0.5, 0.375, 0.5, 0.5, 0.375, 0.5, 0.375, 0.125, 0.5, 0.125, 0.5, 0.25, 0.375, 0.25, 0.375, 0.0, 0.5, 0.0, 0.5, 0.125, 0.375, 0.125, 0.375, 0.5, 0.5, 0.5, 0.5, 0.625, 0.375, 0.625, 0.375, 0.125, 0.625, 0.125, 0.625, 0.0, 0.375, 0.0, 0.5859, 0.5, 0.625, 0.5, 0.625, 0.625, 0.5859, 0.625, 0.5859, 0.0, 0.625, 0.0, 0.625, 0.125, 0.5859, 0.125, 0.5, 0.0, 0.5859, 0.0, 0.5859, 0.125, 0.5, 0.125, 0.5, 0.5, 0.5859, 0.5, 0.5859, 0.625, 0.5, 0.625, 0.5, 0.875, 0.5859, 0.875, 0.5859, 1.0, 0.5, 1.0, 0.5, 0.625, 0.5859, 0.625, 0.5859, 0.75, 0.5, 0.75, 0.5, 0.375, 0.5859, 0.375, 0.5859, 0.5, 0.5, 0.5, 0.5, 0.125, 0.5859, 0.125, 0.5859, 0.25, 0.5, 0.25, 0.375, 0.125, 0.625, 0.125, 0.625, 0.25, 0.375, 0.25, 0.375, 0.375, 0.625, 0.375, 0.625, 0.5, 0.375, 0.5, 0.375, 0.625, 0.625, 0.625, 0.625, 0.75, 0.375, 0.75, 0.375, 0.875, 0.625, 0.875, 0.625, 1.0, 0.375, 1.0, 0.375, 0.625, 0.375, 0.75, 0.375, 0.75, 0.375, 0.625, 0.75, 0.625, 0.875, 0.625, 0.875, 0.75, 0.75, 0.75, 0.625, 0.625, 0.75, 0.625, 0.75, 0.75, 0.625, 0.75, 0.375, 0.125, 0.375, 0.25, 0.375, 0.25, 0.375, 0.125, 0.375, 0.75, 0.625, 0.75, 0.625, 0.875, 0.375, 0.875, 0.375, 0.25, 0.625, 0.25, 0.625, 0.375, 0.375, 0.375, 0.375, 0.875, 0.375, 1.0, 0.375, 1.0, 0.375, 0.875, 0.375, 0.375, 0.375, 0.5, 0.375, 0.5, 0.375, 0.375, 0.375, 0.75, 0.375, 0.875, 0.375, 0.875, 0.375, 0.75, 0.375, 0.25, 0.375, 0.375, 0.375, 0.375, 0.375, 0.25, 0.375, 0.125, 0.625, 0.125, 0.625, 0.25, 0.375, 0.25, 0.375, 0.375, 0.625, 0.375, 0.625, 0.5, 0.375, 0.5, 0.375, 0.625, 0.625, 0.625, 0.625, 0.75, 0.375, 0.75, 0.375, 0.875, 0.625, 0.875, 0.625, 1.0, 0.375, 1.0, 0.25, 0.625, 0.375, 0.625, 0.375, 0.75, 0.25, 0.75, 0.625, 0.375, 0.625, 0.25, 0.625, 0.25, 0.625, 0.375, 0.625, 0.625, 0.625, 0.5, 0.625, 0.5, 0.625, 0.625, 0.625, 0.125, 0.625, 0.0, 0.625, 0.0, 0.625, 0.125, 0.625, 0.875, 0.625, 0.75, 0.625, 0.75, 0.625, 0.875, 0.625, 1.0, 0.625, 0.875, 0.625, 0.875, 0.625, 1.0, 0.625, 0.5, 0.625, 0.375, 0.625, 0.375, 0.625, 0.5, 0.125, 0.625, 0.25, 0.625, 0.25, 0.75, 0.125, 0.75, 0.375, 0.75, 0.625, 0.75, 0.625, 0.875, 0.375, 0.875, 0.375, 0.25, 0.625, 0.25, 0.625, 0.375, 0.375, 0.375, 0.125, 0.5, 0.25, 0.5, 0.25, 0.625, 0.125, 0.625, 0.625, 0.25, 0.625, 0.125, 0.625, 0.125, 0.625, 0.25, 0.625, 0.75, 0.625, 0.625, 0.625, 0.625, 0.625, 0.75, 0.375, 0.25, 0.625, 0.25, 0.625, 0.125, 0.375, 0.125, 0.25, 0.5, 0.375, 0.5, 0.375, 0.625, 0.25, 0.625, 0.375, 0.5, 0.625, 0.5, 0.625, 0.625, 0.375, 0.625, 0.375, 0.0, 0.625, 0.0, 0.625, 0.125, 0.375, 0.125, 0.539, 0.125, 0.625, 0.125, 0.625, 0.25, 0.539, 0.25, 0.539, 0.375, 0.625, 0.375, 0.625, 0.5, 0.539, 0.5, 0.539, 0.625, 0.625, 0.625, 0.625, 0.75, 0.539, 0.75, 0.539, 0.875, 0.625, 0.875, 0.625, 1.0, 0.539, 1.0, 0.375, 0.875, 0.75, 0.75, 0.625, 0.75, 0.375, 0.75, 0.457, 0.875, 0.539, 0.875, 0.539, 1.0, 0.457, 1.0, 0.457, 0.625, 0.539, 0.625, 0.539, 0.75, 0.457, 0.75, 0.457, 0.375, 0.539, 0.375, 0.539, 0.5, 0.457, 0.5, 0.457, 0.125, 0.539, 0.125, 0.539, 0.25, 0.457, 0.25, 0.375, 0.125, 0.457, 0.125, 0.457, 0.25, 0.375, 0.25, 0.375, 0.375, 0.457, 0.375, 0.457, 0.5, 0.375, 0.5, 0.375, 0.625, 0.457, 0.625, 0.457, 0.75, 0.375, 0.75, 0.375, 0.875, 0.457, 0.875, 0.457, 1.0, 0.375, 1.0, 0.375, 0.5, 0.457, 0.5, 0.457, 0.625, 0.375, 0.625, 0.375, 0.0, 0.457, 0.0, 0.457, 0.125, 0.375, 0.125, 0.457, 0.0, 0.539, 0.0, 0.539, 0.125, 0.457, 0.125, 0.457, 0.5, 0.539, 0.5, 0.539, 0.625, 0.457, 0.625, 0.75, 0.75, 0.375, 0.875, 0.375, 0.0, 0.875, 0.75, 0.539, 0.5, 0.625, 0.5, 0.625, 0.625, 0.539, 0.625, 0.539, 0.0, 0.625, 0.0, 0.625, 0.125, 0.539, 0.125, 0.375, 0.125, 0.625, 0.125, 0.625, 0.0, 0.375, 0.0, 0.375, 0.75, 0.457, 0.75, 0.457, 0.875, 0.375, 0.875, 0.375, 0.25, 0.457, 0.25, 0.457, 0.375, 0.375, 0.375, 0.457, 0.25, 0.539, 0.25, 0.539, 0.375, 0.457, 0.375, 0.457, 0.75, 0.539, 0.75, 0.539, 0.875, 0.457, 0.875, 0.375, 0.25, 0.625, 0.25, 0.625, 0.125, 0.375, 0.125, 0.539, 0.75, 0.625, 0.75, 0.625, 0.875, 0.539, 0.875, 0.539, 0.25, 0.625, 0.25, 0.625, 0.375, 0.539, 0.375, 0.375, 0.125, 0.625, 0.125, 0.625, 0.25, 0.375, 0.25, 0.75, 0.5, 0.625, 0.5, 0.625, 0.5, 0.75, 0.5, 0.375, 0.625, 0.625, 0.625, 0.625, 0.75, 0.375, 0.75, 0.625, 0.0, 0.375, 0.0, 0.375, 0.0, 0.625, 0.0, 0.25, 0.625, 0.375, 0.625, 0.375, 0.75, 0.25, 0.75, 0.375, 0.375, 0.75, 0.5, 0.875, 0.5, 0.375, 0.25, 0.375, 0.375, 0.625, 0.375, 0.625, 0.5, 0.375, 0.5, 0.375, 0.25, 0.625, 0.25, 0.625, 0.25, 0.375, 0.25, 0.625, 0.5, 0.375, 0.5, 0.375, 0.5, 0.625, 0.5, 0.25, 0.5, 0.125, 0.5, 0.125, 0.5, 0.25, 0.5, 0.25, 0.5, 0.125, 0.5, 0.125, 0.5, 0.25, 0.5, 0.625, 0.5, 0.375, 0.5, 0.375, 0.5, 0.625, 0.5, 0.375, 0.25, 0.625, 0.25, 0.625, 0.25, 0.375, 0.25, 0.75, 0.5, 0.625, 0.5, 0.625, 0.5, 0.75, 0.5, 0.375, 0.875, 0.625, 0.875, 0.625, 1.0, 0.375, 1.0, 0.25, 0.75, 0.375, 0.75, 0.375, 0.75, 0.25, 0.75, 0.75, 0.75, 0.875, 0.75, 0.875, 0.75, 0.75, 0.75, 0.375, 0.75, 0.625, 0.75, 0.625, 0.75, 0.375, 0.75, 0.625, 0.75, 0.75, 0.75, 0.75, 0.75, 0.625, 0.75, 0.125, 0.75, 0.25, 0.75, 0.25, 0.75, 0.125, 0.75, 0.375, 0.75, 0.625, 0.75, 0.625, 0.875, 0.375, 0.875, 0.875, 0.5, 0.75, 0.5, 0.75, 0.5, 0.875, 0.5, 0.375, 0.5, 0.25, 0.5, 0.25, 0.5, 0.375, 0.5, 0.375, 0.5, 0.25, 0.5, 0.25, 0.5, 0.375, 0.5, 0.375, 0.25, 0.625, 0.25, 0.625, 0.375, 0.375, 0.375, 0.375, 0.5, 0.625, 0.5, 0.75, 0.5, 0.375, 0.375, 0.125, 0.625, 0.25, 0.625, 0.25, 0.75, 0.125, 0.75, 0.875, 0.5, 0.75, 0.5, 0.75, 0.5, 0.875, 0.5, 0.125, 0.5, 0.25, 0.5, 0.25, 0.625, 0.125, 0.625, 0.375, 0.625, 0.625, 0.625, 0.625, 0.5, 0.375, 0.5, 0.375, 0.75, 0.625, 0.75, 0.625, 0.625, 0.375, 0.625, 0.25, 0.5, 0.375, 0.5, 0.375, 0.625, 0.25, 0.625, 0.375, 0.5, 0.625, 0.5, 0.625, 0.625, 0.375, 0.625, 0.375, 0.0, 0.625, 0.0, 0.625, 0.125, 0.375, 0.125, 0.375, 0.0, 0.375, 0.125, 0.375, 0.125, 0.375, 0.0, 0.625, 0.5, 0.75, 0.5, 0.75, 0.625, 0.625, 0.625, 0.75, 0.5, 0.875, 0.5, 0.875, 0.625, 0.75, 0.625, 0.375, 0.5, 0.375, 0.625, 0.375, 0.625, 0.375, 0.5, 0.375, 0.5, 0.625, 0.5, 0.625, 0.625, 0.375, 0.625, 0.375, 0.0, 0.625, 0.0, 0.625, 0.125, 0.375, 0.125, 0.375, 0.375, 0.625, 0.375, 0.625, 0.25, 0.375, 0.25, 0.625, 0.125, 0.375, 0.125, 0.375, 0.25, 0.625, 0.25, 0.375, 0.125, 0.625, 0.125, 0.625, 0.0, 0.375, 0.0, 0.375, 0.0, 0.625, 0.0, 0.625, 0.875, 0.375, 0.875, 0.375, 0.875, 0.625, 0.875, 0.625, 0.75, 0.375, 0.75, 0.625, 0.625, 0.375, 0.625, 0.375, 0.75, 0.625, 0.75, 0.375, 0.625, 0.625, 0.625, 0.625, 0.5, 0.375, 0.5, 0.375, 0.5, 0.625, 0.5, 0.625, 0.375, 0.375, 0.375, 0.5437, 0.0, 0.5727, 0.0, 0.5727, 0.125, 0.5437, 0.125, 0.5437, 0.875, 0.5727, 0.875, 0.5727, 0.9375, 0.5437, 0.9375, 0.5437, 0.3125, 0.5727, 0.3125, 0.5727, 0.375, 0.5437, 0.375, 0.5437, 0.9375, 0.5727, 0.9375, 0.5727, 1.0, 0.5437, 1.0, 0.5437, 0.25, 0.5727, 0.25, 0.5727, 0.3125, 0.5437, 0.3125, 0.5437, 0.125, 0.5727, 0.125, 0.5727, 0.25, 0.5437, 0.25, 0.375, 0.5, 0.4375, 0.5, 0.4375, 0.625, 0.375, 0.625, 0.375, 0.0, 0.4375, 0.0, 0.4375, 0.125, 0.375, 0.125, 0.375, 0.75, 0.4375, 0.75, 0.4375, 0.875, 0.375, 0.875, 0.375, 0.25, 0.4375, 0.25, 0.4375, 0.375, 0.375, 0.375, 0.375, 0.125, 0.4375, 0.125, 0.4375, 0.25, 0.375, 0.25, 0.375, 0.375, 0.4375, 0.375, 0.4375, 0.5, 0.375, 0.5, 0.375, 0.625, 0.4375, 0.625, 0.4375, 0.75, 0.375, 0.75, 0.375, 0.875, 0.4375, 0.875, 0.4375, 1.0, 0.375, 1.0, 0.375, 0.0, 0.625, 0.0, 0.625, 0.25, 0.375, 0.25, 0.375, 0.25, 0.625, 0.25, 0.625, 0.5, 0.375, 0.5, 0.375, 0.5, 0.625, 0.5, 0.625, 0.75, 0.375, 0.75, 0.375, 0.75, 0.625, 0.75, 0.625, 1.0, 0.375, 1.0, 0.375, 0.0, 0.375, 0.25, 0.375, 0.25, 0.375, 0.0, 0.625, 0.5, 0.875, 0.5, 0.875, 0.75, 0.625, 0.75, 0.375, 0.25, 0.375, 0.5, 0.375, 0.5, 0.375, 0.25, 0.375, 0.5, 0.375, 0.75, 0.375, 0.75, 0.375, 0.5, 0.375, 0.75, 0.375, 1.0, 0.375, 1.0, 0.375, 0.75, 0.375, 0.25, 0.375, 0.5, 0.375, 0.5, 0.375, 0.25, 0.375, 0.5, 0.375, 0.75, 0.375, 0.75, 0.375, 0.5, 0.375, 0.5, 0.375, 0.75, 0.375, 0.75, 0.375, 0.5, 0.375, 0.0, 0.375, 0.25, 0.375, 0.25, 0.375, 0.0, 0.375, 0.75, 0.375, 1.0, 0.375, 1.0, 0.375, 0.75, 0.375, 0.5, 0.375, 0.75, 0.375, 0.75, 0.375, 0.5, 0.375, 0.0, 0.375, 0.25, 0.375, 0.25, 0.375, 0.0, 0.375, 0.75, 0.375, 1.0, 0.375, 1.0, 0.375, 0.75, 0.375, 0.25, 0.375, 0.5, 0.375, 0.5, 0.375, 0.25, 0.375, 0.75, 0.375, 1.0, 0.375, 1.0, 0.375, 0.75, 0.375, 0.0, 0.375, 0.25, 0.375, 0.25, 0.375, 0.0, 0.375, 0.75, 0.375, 1.0, 0.375, 1.0, 0.375, 0.75, 0.375, 0.25, 0.375, 0.5, 0.375, 0.5, 0.375, 0.25, 0.125, 0.5, 0.375, 0.5, 0.375, 0.75, 0.125, 0.75, 0.375, 0.25, 0.375, 0.5, 0.375, 0.5, 0.375, 0.25, 0.375, 0.5, 0.375, 0.75, 0.375, 0.75, 0.375, 0.5, 0.375, 0.0, 0.375, 0.25, 0.375, 0.25, 0.375, 0.0, 0.375, 0.0, 0.625, 0.0, 0.625, 0.25, 0.375, 0.25, 0.375, 0.25, 0.625, 0.25, 0.625, 0.5, 0.375, 0.5, 0.375, 0.5, 0.625, 0.5, 0.625, 0.75, 0.375, 0.75, 0.375, 0.75, 0.625, 0.75, 0.625, 1.0, 0.375, 1.0, 0.375, 0.0, 0.375, 0.25, 0.375, 0.25, 0.375, 0.0, 0.625, 0.5, 0.875, 0.5, 0.875, 0.75, 0.625, 0.75, 0.375, 0.25, 0.375, 0.5, 0.375, 0.5, 0.375, 0.25, 0.375, 0.5, 0.375, 0.75, 0.375, 0.75, 0.375, 0.5, 0.375, 0.75, 0.375, 1.0, 0.375, 1.0, 0.375, 0.75, 0.375, 0.25, 0.375, 0.5, 0.375, 0.5, 0.375, 0.25, 0.375, 0.5, 0.375, 0.75, 0.375, 0.75, 0.375, 0.5, 0.375, 0.5, 0.375, 0.75, 0.375, 0.75, 0.375, 0.5, 0.375, 0.0, 0.375, 0.25, 0.375, 0.25, 0.375, 0.0, 0.375, 0.75, 0.375, 1.0, 0.375, 1.0, 0.375, 0.75, 0.375, 0.5, 0.375, 0.75, 0.375, 0.75, 0.375, 0.5, 0.375, 0.0, 0.375, 0.25, 0.375, 0.25, 0.375, 0.0, 0.375, 0.75, 0.375, 1.0, 0.375, 1.0, 0.375, 0.75, 0.375, 0.25, 0.375, 0.5, 0.375, 0.5, 0.375, 0.25, 0.375, 0.75, 0.375, 1.0, 0.375, 1.0, 0.375, 0.75, 0.375, 0.0, 0.375, 0.25, 0.375, 0.25, 0.375, 0.0, 0.375, 0.75, 0.375, 1.0, 0.375, 1.0, 0.375, 0.75, 0.375, 0.25, 0.375, 0.5, 0.375, 0.5, 0.375, 0.25, 0.125, 0.5, 0.375, 0.5, 0.375, 0.75, 0.125, 0.75, 0.375, 0.25, 0.375, 0.5, 0.375, 0.5, 0.375, 0.25, 0.375, 0.5, 0.375, 0.75, 0.375, 0.75, 0.375, 0.5, 0.375, 0.0, 0.375, 0.25, 0.375, 0.25, 0.375, 0.0, 0.375, 0.25, 0.375, 1.0, 0.375, 0.75, 0.375, 0.5, 0.375, 0.25, 0.375, 0.5, 0.375, 0.5, 0.375, 0.25, 0.375, 0.5, 0.375, 0.75, 0.375, 0.75, 0.375, 0.5, 0.375, 0.5, 0.375, 0.75, 0.375, 0.75, 0.375, 0.5, 0.375, 0.0, 0.375, 0.25, 0.375, 0.25, 0.375, 0.0, 0.375, 0.75, 0.375, 1.0, 0.375, 1.0, 0.375, 0.75, 0.375, 0.5, 0.375, 0.75, 0.375, 0.75, 0.375, 0.5, 0.375, 0.0, 0.375, 0.25, 0.375, 0.25, 0.375, 0.0, 0.375, 0.75, 0.375, 1.0, 0.375, 1.0, 0.375, 0.75, 0.375, 0.25, 0.375, 0.5, 0.375, 0.5, 0.375, 0.25, 0.375, 0.75, 0.375, 1.0, 0.375, 1.0, 0.375, 0.75, 0.375, 0.0, 0.375, 0.25, 0.375, 0.25, 0.375, 0.0, 0.375, 0.75, 0.375, 1.0, 0.375, 1.0, 0.375, 0.75, 0.375, 0.25, 0.375, 0.5, 0.375, 0.5, 0.375, 0.25, 0.125, 0.5, 0.375, 0.5, 0.375, 0.75, 0.125, 0.75, 0.375, 0.25, 0.375, 0.5, 0.375, 0.5, 0.375, 0.25, 0.375, 0.5, 0.375, 0.75, 0.375, 0.75, 0.375, 0.5, 0.375, 0.0, 0.375, 0.25, 0.375, 0.25, 0.375, 0.0, 0.375, 0.25, 0.5, 0.25, 0.5, 0.375, 0.375, 0.375, 0.375, 0.75, 0.5, 0.75, 0.5, 0.875, 0.375, 0.875, 0.375, 0.25, 0.625, 0.25, 0.625, 0.125, 0.375, 0.125, 0.5859, 0.75, 0.625, 0.75, 0.625, 0.875, 0.5859, 0.875, 0.5859, 0.25, 0.625, 0.25, 0.625, 0.375, 0.5859, 0.375, 0.375, 0.375, 0.625, 0.375, 0.625, 0.25, 0.375, 0.25, 0.375, 0.5, 0.625, 0.5, 0.625, 0.375, 0.375, 0.375, 0.375, 0.625, 0.625, 0.625, 0.625, 0.5, 0.375, 0.5, 0.375, 0.75, 0.625, 0.75, 0.625, 0.625, 0.375, 0.625, 0.375, 0.125, 0.625, 0.125, 0.625, 0.0, 0.375, 0.0, 0.375, 0.0, 0.625, 0.0, 0.625, 0.875, 0.375, 0.875, 0.375, 0.875, 0.625, 0.875, 0.625, 0.75, 0.375, 0.75, 0.375, 0.375, 0.625, 0.375, 0.625, 0.25, 0.375, 0.25, 0.375, 0.5, 0.625, 0.5, 0.625, 0.375, 0.375, 0.375, 0.375, 0.625, 0.625, 0.625, 0.625, 0.5, 0.375, 0.5, 0.375, 0.75, 0.625, 0.75, 0.625, 0.625, 0.375, 0.625, 0.5, 0.5, 0.625, 0.5, 0.625, 0.25, 0.5727, 0.25, 0.875, 0.625, 0.625, 0.25, 0.625, 0.5, 0.625, 0.625, 0.875, 0.75, 0.875, 0.625, 0.625, 0.625, 0.625, 0.75, 0.5727, 1.0, 0.875, 0.75, 0.625, 0.75, 0.5, 0.75, 0.5, 0.625, 0.5727, 0.125, 0.5727, 0.0, 0.5, 0.75, 0.5, 0.5, 0.5727, 0.25, 0.5727, 0.125, 0.5, 0.625, 0.625, 0.25, 0.625, 0.375, 0.625, 0.375, 0.625, 0.25, 0.125, 0.5, 0.25, 0.5, 0.25, 0.625, 0.125, 0.625, 0.125, 0.5, 0.125, 0.625, 0.125, 0.625, 0.125, 0.5, 0.625, 0.25, 0.625, 0.25, 0.625, 0.25, 0.625, 0.25, 0.625, 0.125, 0.625, 0.25, 0.625, 0.25, 0.625, 0.125, 0.125, 0.625, 0.25, 0.625, 0.25, 0.75, 0.125, 0.75, 0.625, 0.0, 0.625, 0.125, 0.625, 0.125, 0.625, 0.0, 0.25, 0.5, 0.125, 0.5, 0.125, 0.5, 0.25, 0.5, 0.625, 1.0, 0.625, 0.875, 0.625, 0.875, 0.625, 1.0, 0.625, 0.375, 0.625, 0.25, 0.625, 0.25, 0.625, 0.375, 0.625, 0.375, 0.625, 0.25, 0.625, 0.25, 0.625, 0.375, 0.625, 1.0, 0.625, 1.0, 0.625, 1.0, 0.625, 1.0, 0.75, 0.625, 0.875, 0.625, 0.875, 0.75, 0.75, 0.75, 0.75, 0.5, 0.875, 0.5, 0.875, 0.625, 0.75, 0.625, 0.625, 0.125, 0.625, 0.0, 0.625, 0.0, 0.625, 0.125, 0.625, 0.25, 0.625, 0.125, 0.625, 0.125, 0.625, 0.25, 0.625, 0.375, 0.625, 0.25, 0.625, 0.25, 0.625, 0.375, 0.625, 0.25, 0.625, 0.375, 0.625, 0.375, 0.625, 0.25, 0.625, 0.25, 0.625, 0.25, 0.625, 0.25, 0.625, 0.25, 0.625, 0.125, 0.625, 0.0, 0.625, 0.0, 0.625, 0.125, 0.625, 0.25, 0.625, 0.125, 0.625, 0.125, 0.625, 0.25, 0.625, 0.25, 0.625, 0.125, 0.625, 0.125, 0.625, 0.25, 0.625, 0.0, 0.625, 0.125, 0.625, 0.125, 0.625, 0.0, 0.625, 0.125, 0.625, 0.0, 0.625, 0.0, 0.625, 0.125, 0.625, 1.0, 0.625, 1.0, 0.625, 1.0, 0.625, 1.0, 0.625, 1.0, 0.625, 0.875, 0.625, 0.875, 0.625, 1.0, 0.625, 1.0, 0.625, 0.875, 0.625, 0.875, 0.625, 1.0, 0.625, 0.875, 0.625, 1.0, 0.625, 1.0, 0.625, 0.875, 0.375, 0.125, 0.625, 0.125, 0.625, 0.25, 0.375, 0.25, 0.375, 0.875, 0.625, 0.875, 0.625, 1.0, 0.375, 1.0, 0.375, 0.0, 0.625, 0.0, 0.625, 0.125, 0.375, 0.125, 0.375, 0.25, 0.625, 0.25, 0.625, 0.375, 0.375, 0.375, 0.625, 0.125, 0.625, 0.25, 0.625, 0.25, 0.625, 0.125, 0.125, 0.75, 0.25, 0.75, 0.25, 0.75, 0.125, 0.75, 0.625, 0.875, 0.625, 1.0, 0.625, 1.0, 0.625, 0.875, 0.125, 0.625, 0.125, 0.75, 0.125, 0.75, 0.125, 0.625])
me_cube_001.materials.append(mat_material_001)
me_cube_001.materials.append(mat_material_002)
me_cube_001.materials.append(mat_material_003)
me_cube_001.materials.append(mat_material_004)
me_cube_001.update()
arm_armature = bpy.data.armatures.new('Armature')  # bones are not reproduced

# ---- objects
ob_cube = bpy.data.objects.new('Cube', me_cube_001)
ob_armature = bpy.data.objects.new('Armature', arm_armature)

# ---- transforms, parenting, visibility, modifiers, constraints
ob_cube.parent = ob_armature
ob_cube.matrix_parent_inverse = Matrix(((1.0, -0.0, 0.0, -0.0), (-0.0, 1.0, -0.0, 0.0), (0.0, -0.0, 1.0, -0.9772), (-0.0, 0.0, -0.0, 1.0)))
ob_cube.location = (0.0, 0.0, 0.0)
ob_cube.scale = (0.2883, 0.2883, 0.2883)
_vg = ob_cube.vertex_groups.new(name='Hips')
_vg = ob_cube.vertex_groups.new(name='Chest')
_vg = ob_cube.vertex_groups.new(name='Neck')
_vg = ob_cube.vertex_groups.new(name='Head')
_vg = ob_cube.vertex_groups.new(name='UpperArm.L')
_vg = ob_cube.vertex_groups.new(name='LowerArm.L')
_vg = ob_cube.vertex_groups.new(name='Hand.L')
_vg = ob_cube.vertex_groups.new(name='UpperArm.R')
_vg = ob_cube.vertex_groups.new(name='LowerArm.R')
_vg = ob_cube.vertex_groups.new(name='Hand.R')
_vg = ob_cube.vertex_groups.new(name='UpperLeg.L')
_vg = ob_cube.vertex_groups.new(name='LowerLeg.L')
_vg = ob_cube.vertex_groups.new(name='Foot.L')
_vg = ob_cube.vertex_groups.new(name='Toes.L')
_vg = ob_cube.vertex_groups.new(name='UpperLeg.R')
_vg = ob_cube.vertex_groups.new(name='LowerLeg.R')
_vg = ob_cube.vertex_groups.new(name='Foot.R')
_vg = ob_cube.vertex_groups.new(name='Toes.R')
_vg = ob_cube.vertex_groups.new(name='ArmIK.L')
_vg = ob_cube.vertex_groups.new(name='LegIK.L')
_vg = ob_cube.vertex_groups.new(name='LegPoleTarget.L')
_vg = ob_cube.vertex_groups.new(name='ArmPoleTarget.L')
_vg = ob_cube.vertex_groups.new(name='ArmIK.R')
_vg = ob_cube.vertex_groups.new(name='LegIK.R')
_vg = ob_cube.vertex_groups.new(name='LegPoleTarget.R')
_vg = ob_cube.vertex_groups.new(name='ArmPoleTarget.R')
_m = ob_cube.modifiers.new('Mirror', 'MIRROR')
_m.use_clip = True
_m = ob_cube.modifiers.new('Armature', 'ARMATURE')
_m.object = ob_armature
ob_armature.location = (0.0, 0.0, 0.9772)
ob_armature.show_in_front = True

# ---- collection membership
col_collection.objects.link(ob_cube)
col_collection.objects.link(ob_armature)

# ---- scene / render settings (as saved in the file)
scene.frame_start = 1; scene.frame_end = 250; scene.frame_set(5)
scene.render.engine = 'BLENDER_EEVEE_NEXT'
scene.cycles.sampling_pattern = 'TABULATED_SOBOL'
scene.cycles.use_light_tree = False
scene.view_settings.view_transform = 'Filmic'
bpy.context.view_layer.update()

# ---- added for rendering (the .blend has no active camera and no usable light): camera, sun
cam_auto = bpy.data.cameras.new('AutoCamera')
cam_auto.lens = 50.0
cam_auto.sensor_width = 36.0
cam_auto.clip_end = 1000.0
ob_auto_camera = bpy.data.objects.new('AutoCamera', cam_auto)
scene.collection.objects.link(ob_auto_camera)
ob_auto_camera.location = (2.22905, -2.5908, 2.82484)
ob_auto_camera.rotation_euler = (1.09748, -7.21219e-08, 0.694738)
scene.camera = ob_auto_camera
light_auto_sun = bpy.data.lights.new('AutoSun', 'SUN')
light_auto_sun.energy = 3.0
light_auto_sun.angle = 0.0523599
ob_auto_sun = bpy.data.objects.new('AutoSun', light_auto_sun)
scene.collection.objects.link(ob_auto_sun)
ob_auto_sun.rotation_euler = (0.872665, 0.174533, 0.523599)
bpy.context.view_layer.update()
